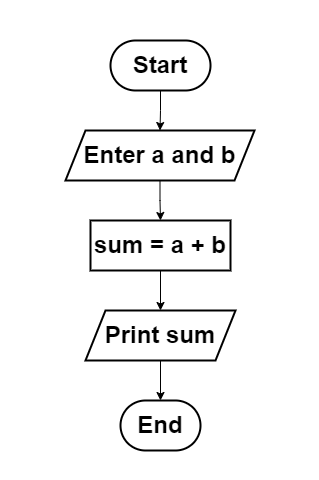

The diagram above was exported from draw.io. Its source (the exported page's mxGraphModel, read from the mxfile embedded in the PNG):
<mxGraphModel dx="-635" dy="315" grid="1" gridSize="10" guides="1" tooltips="1" connect="1" arrows="1" fold="1" page="1" pageScale="1" pageWidth="827" pageHeight="1169" math="0" shadow="0">
  <root>
    <mxCell id="0" />
    <mxCell id="1" parent="0" />
    <mxCell id="2" value="" style="rounded=0;whiteSpace=wrap;html=1;strokeColor=none;" parent="1" vertex="1">
      <mxGeometry x="1081" y="280" width="319" height="480" as="geometry" />
    </mxCell>
    <mxCell id="IJmXjw1ShNEismxhBZoX-8" style="edgeStyle=orthogonalEdgeStyle;rounded=0;orthogonalLoop=1;jettySize=auto;html=1;exitX=0.5;exitY=1;exitDx=0;exitDy=0;entryX=0.5;entryY=0;entryDx=0;entryDy=0;" parent="1" source="IJmXjw1ShNEismxhBZoX-3" target="IJmXjw1ShNEismxhBZoX-4" edge="1">
      <mxGeometry relative="1" as="geometry" />
    </mxCell>
    <mxCell id="IJmXjw1ShNEismxhBZoX-3" value="&lt;b&gt;&lt;font style=&quot;font-size: 24px;&quot;&gt;Start&lt;/font&gt;&lt;/b&gt;" style="rounded=1;whiteSpace=wrap;html=1;arcSize=50;strokeWidth=2;" parent="1" vertex="1">
      <mxGeometry x="1191" y="320" width="100" height="50" as="geometry" />
    </mxCell>
    <mxCell id="IJmXjw1ShNEismxhBZoX-9" style="edgeStyle=orthogonalEdgeStyle;rounded=0;orthogonalLoop=1;jettySize=auto;html=1;exitX=0.5;exitY=1;exitDx=0;exitDy=0;entryX=0.5;entryY=0;entryDx=0;entryDy=0;" parent="1" source="IJmXjw1ShNEismxhBZoX-4" target="IJmXjw1ShNEismxhBZoX-5" edge="1">
      <mxGeometry relative="1" as="geometry" />
    </mxCell>
    <mxCell id="IJmXjw1ShNEismxhBZoX-4" value="&lt;b&gt;&lt;font style=&quot;font-size: 24px;&quot;&gt;&lt;font style=&quot;&quot;&gt;En&lt;/font&gt;ter a and b&lt;/font&gt;&lt;/b&gt;" style="shape=parallelogram;perimeter=parallelogramPerimeter;whiteSpace=wrap;html=1;fixedSize=1;align=center;strokeWidth=2;" parent="1" vertex="1">
      <mxGeometry x="1146" y="410" width="189" height="50" as="geometry" />
    </mxCell>
    <mxCell id="IJmXjw1ShNEismxhBZoX-10" style="edgeStyle=orthogonalEdgeStyle;rounded=0;orthogonalLoop=1;jettySize=auto;html=1;exitX=0.5;exitY=1;exitDx=0;exitDy=0;entryX=0.5;entryY=0;entryDx=0;entryDy=0;" parent="1" source="IJmXjw1ShNEismxhBZoX-5" target="IJmXjw1ShNEismxhBZoX-6" edge="1">
      <mxGeometry relative="1" as="geometry" />
    </mxCell>
    <mxCell id="IJmXjw1ShNEismxhBZoX-5" value="&lt;b&gt;&lt;font style=&quot;font-size: 24px;&quot;&gt;sum = a + b&lt;/font&gt;&lt;/b&gt;" style="rounded=0;whiteSpace=wrap;html=1;align=center;gradientColor=none;strokeWidth=2;" parent="1" vertex="1">
      <mxGeometry x="1171" y="500" width="140" height="50" as="geometry" />
    </mxCell>
    <mxCell id="IJmXjw1ShNEismxhBZoX-11" style="edgeStyle=orthogonalEdgeStyle;rounded=0;orthogonalLoop=1;jettySize=auto;html=1;exitX=0.5;exitY=1;exitDx=0;exitDy=0;entryX=0.5;entryY=0;entryDx=0;entryDy=0;" parent="1" source="IJmXjw1ShNEismxhBZoX-6" target="IJmXjw1ShNEismxhBZoX-7" edge="1">
      <mxGeometry relative="1" as="geometry" />
    </mxCell>
    <mxCell id="IJmXjw1ShNEismxhBZoX-6" value="&lt;span style=&quot;font-size: 24px;&quot;&gt;&lt;b&gt;Print sum&lt;/b&gt;&lt;/span&gt;" style="shape=parallelogram;perimeter=parallelogramPerimeter;whiteSpace=wrap;html=1;fixedSize=1;align=center;strokeWidth=2;" parent="1" vertex="1">
      <mxGeometry x="1166" y="590" width="150" height="50" as="geometry" />
    </mxCell>
    <mxCell id="IJmXjw1ShNEismxhBZoX-7" value="&lt;span style=&quot;font-size: 24px;&quot;&gt;&lt;b&gt;End&lt;/b&gt;&lt;/span&gt;" style="rounded=1;whiteSpace=wrap;html=1;arcSize=50;strokeWidth=2;" parent="1" vertex="1">
      <mxGeometry x="1201" y="680" width="80" height="50" as="geometry" />
    </mxCell>
  </root>
</mxGraphModel>